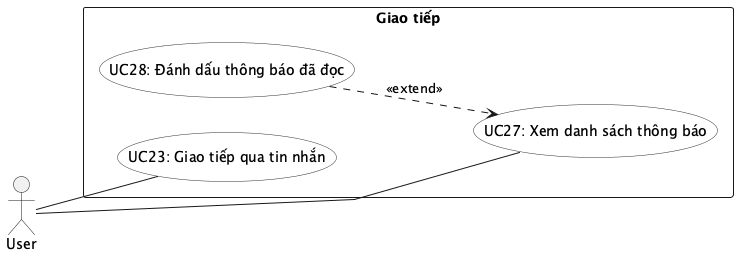

The diagram above was rendered by PlantUML. Its source (embedded in the PNG):
@startuml UC_Chat
left to right direction
skinparam packageStyle rectangle
skinparam linetype polyline
skinparam usecase {
  BackgroundColor #FEFEFE
  BorderColor #333333
}

actor "User" as User

rectangle "Giao tiếp" {
  usecase "UC23: Giao tiếp qua tin nhắn"          as UC23
  usecase "UC27: Xem danh sách thông báo"         as UC27
  usecase "UC28: Đánh dấu thông báo đã đọc"       as UC28

  UC28 ..> UC27 : <<extend>>
}

User -- UC23
User -- UC27
@enduml